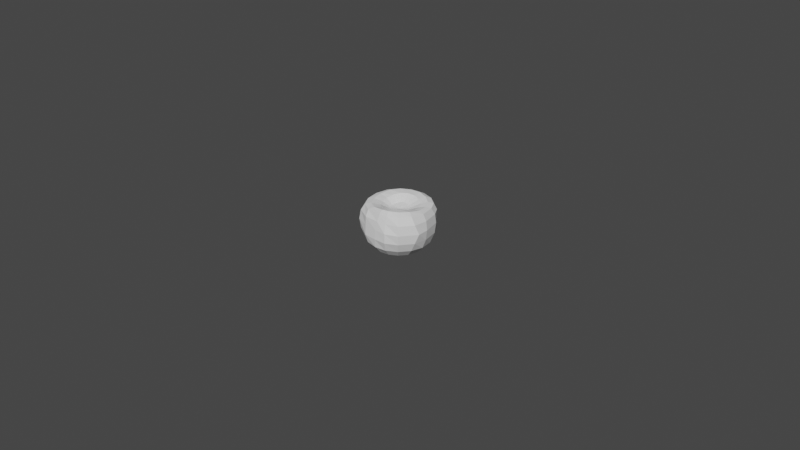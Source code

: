 # Source: apples1.blend  (saved by Blender 2.90.8; exported with 4.5.12 LTS)
import bpy
from mathutils import Matrix  # noqa: F401  (used for matrix-valued properties, if any)

bpy.ops.wm.read_factory_settings(use_empty=True)
scene = bpy.context.scene
scene.name = 'Scene'

# ---- collections
col_collection = bpy.data.collections.new('Collection'); scene.collection.children.link(col_collection)

# ---- world
world_world = bpy.data.worlds.new('World'); scene.world = world_world
world_world.use_nodes = True; world_world.node_tree.nodes.clear()
_N = world_world.node_tree.nodes; _L = world_world.node_tree.links
n0 = _N.new('ShaderNodeOutputWorld'); n0.name = 'World Output'; n0.location = (300, 300)
n1 = _N.new('ShaderNodeBackground'); n1.name = 'Background'; n1.location = (10, 300)
n1.inputs[0].default_value = (0.05088, 0.05088, 0.05088, 1.0)
_L.new(n1.outputs[0], n0.inputs[0])
n0.is_active_output = True
world_world.color = (0.05088, 0.05088, 0.05088)
world_world.use_sun_shadow = False
world_world.sun_shadow_jitter_overblur = 0.0

# ---- cameras
cam_camera = bpy.data.cameras.new('Camera')
cam_camera.clip_end = 100.0
cam_camera.ortho_scale = 7.314

# ---- meshes
me_sphere_002 = bpy.data.meshes.new('Sphere.002')
me_sphere_002.from_pydata([(0.00557, 0.2828, 0.2094), (0.0, 0.3464, 0.1768), (0.0, 0.3864, 0.09918), (0.0, 0.4, -0.0005106), (0.0, 0.3864, -0.1035), (-0.0001289, 0.3411, -0.2019), (-0.00109, 0.2604, -0.2857), (-0.008258, 0.168, -0.3297), (-0.01924, 0.07561, -0.3138), (0.04186, 0.09564, 0.1333), (0.09406, 0.1847, 0.1887), (0.1137, 0.2613, 0.2029), (0.1326, 0.32, 0.1763), (0.1479, 0.357, 0.09918), (0.153, 0.3695, -0.0005106), (0.1479, 0.357, -0.1035), (0.1306, 0.3154, -0.2018), (0.0991, 0.2408, -0.2856), (0.05942, 0.1545, -0.3303), (0.01762, 0.06877, -0.3141), (0.07552, 0.0732, 0.1267), (0.1561, 0.1445, 0.1741), (0.1971, 0.2094, 0.1884), (0.2302, 0.2616, 0.1682), (0.2477, 0.2903, 0.09815), (0.2463, 0.2885, -0.0005106), (0.2572, 0.2805, -0.1035), (0.2413, 0.2416, -0.2018), (0.1841, 0.184, -0.2855), (0.1167, 0.1161, -0.3303), (0.04869, 0.04833, -0.3141), (0.09804, 0.0396, 0.1243), (0.1953, 0.08433, 0.167), (0.2466, 0.1309, 0.1771), (0.2836, 0.1737, 0.1569), (0.308, 0.2032, 0.09278), (0.3204, 0.2083, -0.0005106), (0.3248, 0.1841, -0.1035), (0.3101, 0.1365, -0.2019), (0.2407, 0.09891, -0.2854), (0.155, 0.05857, -0.33), (0.06904, 0.01751, -0.314), (0.106, -2.164e-05, 0.1274), (0.2153, 0.002444, 0.1764), (0.2803, 0.008842, 0.1857), (0.3316, 0.01669, 0.1625), (0.3672, 0.02168, 0.0953), (0.3823, 0.02044, -0.0005106), (0.376, 0.01171, -0.1035), (0.3409, 3.407e-05, -0.202), (0.2602, -0.001396, -0.2854), (0.1683, -0.009335, -0.3293), (0.07548, -0.01884, -0.3135), (0.09818, -0.03965, 0.1342), (0.2023, -0.0766, 0.1927), (0.2665, -0.1082, 0.2041), (0.32, -0.1326, 0.1766), (0.3663, -0.1317, 0.09918), (0.398, -0.104, -0.0005106), (0.3655, -0.1331, -0.1035), (0.3146, -0.1305, -0.2022), (0.2397, -0.1013, -0.2854), (0.1546, -0.07725, -0.3282), (0.06707, -0.05509, -0.3128), (0.07577, -0.07323, 0.1382), (0.1589, -0.1415, 0.2038), (0.2052, -0.2, 0.2089), (0.2449, -0.2449, 0.1768), (0.2728, -0.2731, 0.09918), (0.283, -0.2825, -0.0005106), (0.2732, -0.2732, -0.1035), (0.2403, -0.2406, -0.2024), (0.1826, -0.1856, -0.2854), (0.1162, -0.1349, -0.3267), (0.04522, -0.08567, -0.3121), (0.04219, -0.09568, 0.1357), (0.09453, -0.1841, 0.2029), (0.1188, -0.2535, 0.2089), (0.1355, -0.2989, 0.1768), (0.1408, -0.3213, 0.09918), (0.1567, -0.3478, -0.0005106), (0.1539, -0.3469, -0.1035), (0.1297, -0.3135, -0.2027), (0.09784, -0.2414, -0.2855), (0.05867, -0.1734, -0.3247), (0.01351, -0.1059, -0.3115), (0.002544, -0.1036, 0.1278), (0.02059, -0.1962, 0.19), (0.03802, -0.2679, 0.2037), (0.05558, -0.3171, 0.1766), (0.04291, -0.3412, 0.09918), (0.02871, -0.3527, -0.0005106), (0.01865, -0.3553, -0.1035), (0.002682, -0.3341, -0.2029), (-0.00146, -0.2605, -0.2857), (-0.00909, -0.187, -0.3223), (-0.02302, -0.1129, -0.3112), (-0.03713, -0.09567, 0.1205), (-0.05845, -0.1839, 0.1723), (-0.09676, -0.2555, 0.1843), (-0.1225, -0.3087, 0.1645), (-0.1222, -0.3427, 0.09723), (-0.1235, -0.3456, 0.008047), (-0.127, -0.3486, -0.1035), (-0.1296, -0.3126, -0.2031), (-0.1003, -0.2404, -0.2858), (-0.07679, -0.1735, -0.32), (-0.05881, -0.1057, -0.3112), (-0.07079, -0.07322, 0.1181), (-0.1239, -0.1415, 0.1633), (-0.1947, -0.2, 0.1786), (-0.2449, -0.2449, 0.1628), (-0.2742, -0.2742, 0.097), (-0.2859, -0.2861, -0.0005106), (-0.2742, -0.2742, -0.1035), (-0.2393, -0.2394, -0.2031), (-0.184, -0.1843, -0.2859), (-0.1341, -0.1351, -0.3188), (-0.08868, -0.08562, -0.3114), (-0.09331, -0.03963, 0.1173), (-0.1673, -0.0766, 0.1633), (-0.2559, -0.1083, 0.1792), (-0.3201, -0.1324, 0.1636), (-0.3596, -0.1462, 0.09738), (-0.3783, -0.1521, -0.0005106), (-0.3593, -0.1462, -0.1035), (-0.3129, -0.1297, -0.203), (-0.2402, -0.1004, -0.286), (-0.1724, -0.07757, -0.3191), (-0.1084, -0.05568, -0.3117), (-0.1013, -3.226e-06, 0.1208), (-0.1825, -6.209e-05, 0.1723), (-0.2774, -2.04e-08, 0.1887), (-0.3445, 0.00319, 0.17), (-0.3871, 0.01341, 0.09917), (-0.4142, 0.02212, -0.0005106), (-0.3866, 0.01296, -0.1035), (-0.3384, 0.001133, -0.2028), (-0.2603, -0.001375, -0.286), (-0.1857, -0.009663, -0.321), (-0.1152, -0.02016, -0.312), (-0.09345, 0.03962, 0.1286), (-0.1673, 0.07647, 0.1896), (-0.2558, 0.1082, 0.2041), (-0.3196, 0.1329, 0.1768), (-0.3533, 0.151, 0.09918), (-0.3644, 0.1595, -0.0005106), (-0.3538, 0.1514, -0.1035), (-0.3139, 0.1298, -0.2026), (-0.2411, 0.09811, -0.2859), (-0.172, 0.05828, -0.3237), (-0.1078, 0.01577, -0.3124), (-0.07104, 0.07321, 0.1368), (-0.1239, 0.1414, 0.2029), (-0.1942, 0.1996, 0.2094), (-0.235, 0.23, 0.1768), (-0.2511, 0.24, 0.09918), (-0.2755, 0.2719, -0.0005106), (-0.2732, 0.2732, -0.1035), (-0.2407, 0.2404, -0.2023), (-0.1852, 0.1829, -0.2859), (-0.1335, 0.1159, -0.3264), (-0.08717, 0.04672, -0.3129), (-0.03745, 0.09565, 0.1419), (-0.05902, 0.1847, 0.2057), (-0.1026, 0.2613, 0.2095), (-0.1326, 0.32, 0.1768), (-0.1475, 0.3564, 0.09918), (-0.1531, 0.3696, -0.0005106), (-0.1479, 0.357, -0.1035), (-0.1306, 0.3147, -0.2021), (-0.101, 0.24, -0.2858), (-0.07601, 0.1544, -0.3284), (-0.05608, 0.06781, -0.3134), (-7.105e-14, 6.75e-14, 0.1129), (0.002192, 0.1035, 0.1401), (0.01752, 0.1999, 0.2019), (-0.01938, -0.01785, -0.2747)], [], [(4, 3, 14, 15), (1, 0, 11, 12), (8, 7, 18, 19), (175, 174, 9), (5, 4, 15, 16), (2, 1, 12, 13), (177, 8, 19), (176, 175, 9, 10), (6, 5, 16, 17), (3, 2, 13, 14), (0, 176, 10, 11), (7, 6, 17, 18), (177, 19, 30), (10, 9, 20, 21), (17, 16, 27, 28), (14, 13, 24, 25), (11, 10, 21, 22), (18, 17, 28, 29), (15, 14, 25, 26), (12, 11, 22, 23), (19, 18, 29, 30), (9, 174, 20), (16, 15, 26, 27), (13, 12, 23, 24), (23, 22, 33, 34), (30, 29, 40, 41), (20, 174, 31), (27, 26, 37, 38), (24, 23, 34, 35), (177, 30, 41), (21, 20, 31, 32), (28, 27, 38, 39), (25, 24, 35, 36), (22, 21, 32, 33), (29, 28, 39, 40), (26, 25, 36, 37), (33, 32, 43, 44), (40, 39, 50, 51), (37, 36, 47, 48), (34, 33, 44, 45), (41, 40, 51, 52), (31, 174, 42), (38, 37, 48, 49), (35, 34, 45, 46), (177, 41, 52), (32, 31, 42, 43), (39, 38, 49, 50), (36, 35, 46, 47), (46, 45, 56, 57), (177, 52, 63), (43, 42, 53, 54), (50, 49, 60, 61), (47, 46, 57, 58), (44, 43, 54, 55), (51, 50, 61, 62), (48, 47, 58, 59), (45, 44, 55, 56), (52, 51, 62, 63), (42, 174, 53), (49, 48, 59, 60), (56, 55, 66, 67), (63, 62, 73, 74), (53, 174, 64), (60, 59, 70, 71), (57, 56, 67, 68), (177, 63, 74), (54, 53, 64, 65), (61, 60, 71, 72), (58, 57, 68, 69), (55, 54, 65, 66), (62, 61, 72, 73), (59, 58, 69, 70), (69, 68, 79, 80), (66, 65, 76, 77), (73, 72, 83, 84), (70, 69, 80, 81), (67, 66, 77, 78), (74, 73, 84, 85), (64, 174, 75), (71, 70, 81, 82), (68, 67, 78, 79), (177, 74, 85), (65, 64, 75, 76), (72, 71, 82, 83), (79, 78, 89, 90), (177, 85, 96), (76, 75, 86, 87), (83, 82, 93, 94), (80, 79, 90, 91), (77, 76, 87, 88), (84, 83, 94, 95), (81, 80, 91, 92), (78, 77, 88, 89), (85, 84, 95, 96), (75, 174, 86), (82, 81, 92, 93), (92, 91, 102, 103), (89, 88, 99, 100), (96, 95, 106, 107), (86, 174, 97), (93, 92, 103, 104), (90, 89, 100, 101), (177, 96, 107), (87, 86, 97, 98), (94, 93, 104, 105), (91, 90, 101, 102), (88, 87, 98, 99), (95, 94, 105, 106), (102, 101, 112, 113), (99, 98, 109, 110), (106, 105, 116, 117), (103, 102, 113, 114), (100, 99, 110, 111), (107, 106, 117, 118), (97, 174, 108), (104, 103, 114, 115), (101, 100, 111, 112), (177, 107, 118), (98, 97, 108, 109), (105, 104, 115, 116), (115, 114, 125, 126), (112, 111, 122, 123), (177, 118, 129), (109, 108, 119, 120), (116, 115, 126, 127), (113, 112, 123, 124), (110, 109, 120, 121), (117, 116, 127, 128), (114, 113, 124, 125), (111, 110, 121, 122), (118, 117, 128, 129), (108, 174, 119), (125, 124, 135, 136), (122, 121, 132, 133), (129, 128, 139, 140), (119, 174, 130), (126, 125, 136, 137), (123, 122, 133, 134), (177, 129, 140), (120, 119, 130, 131), (127, 126, 137, 138), (124, 123, 134, 135), (121, 120, 131, 132), (128, 127, 138, 139), (138, 137, 148, 149), (135, 134, 145, 146), (132, 131, 142, 143), (139, 138, 149, 150), (136, 135, 146, 147), (133, 132, 143, 144), (140, 139, 150, 151), (130, 174, 141), (137, 136, 147, 148), (134, 133, 144, 145), (177, 140, 151), (131, 130, 141, 142), (141, 174, 152), (148, 147, 158, 159), (145, 144, 155, 156), (177, 151, 162), (142, 141, 152, 153), (149, 148, 159, 160), (146, 145, 156, 157), (143, 142, 153, 154), (150, 149, 160, 161), (147, 146, 157, 158), (144, 143, 154, 155), (151, 150, 161, 162), (161, 160, 171, 172), (158, 157, 168, 169), (155, 154, 165, 166), (162, 161, 172, 173), (152, 174, 163), (159, 158, 169, 170), (156, 155, 166, 167), (177, 162, 173), (153, 152, 163, 164), (160, 159, 170, 171), (157, 156, 167, 168), (154, 153, 164, 165), (164, 163, 175, 176), (171, 170, 5, 6), (168, 167, 2, 3), (165, 164, 176, 0), (172, 171, 6, 7), (169, 168, 3, 4), (166, 165, 0, 1), (173, 172, 7, 8), (163, 174, 175), (170, 169, 4, 5), (167, 166, 1, 2), (177, 173, 8)])
_uv = me_sphere_002.uv_layers.new(name='UVMap')
_uv.uv.foreach_set('vector', [0.75, 0.4167, 0.75, 0.5, 0.6875, 0.5, 0.6875, 0.4167, 0.75, 0.6667, 0.75, 0.75, 0.6875, 0.75, 0.6875, 0.6667, 0.75, 0.08333, 0.75, 0.1667, 0.6875, 0.1667, 0.6875, 0.08333, 0.75, 0.9167, 0.7188, 1.0, 0.6875, 0.9167, 0.75, 0.3333, 0.75, 0.4167, 0.6875, 0.4167, 0.6875, 0.3333, 0.75, 0.5833, 0.75, 0.6667, 0.6875, 0.6667, 0.6875, 0.5833, 0.7188, 0.0, 0.75, 0.08333, 0.6875, 0.08333, 0.75, 0.8333, 0.75, 0.9167, 0.6875, 0.9167, 0.6875, 0.8333, 0.75, 0.25, 0.75, 0.3333, 0.6875, 0.3333, 0.6875, 0.25, 0.75, 0.5, 0.75, 0.5833, 0.6875, 0.5833, 0.6875, 0.5, 0.75, 0.75, 0.75, 0.8333, 0.6875, 0.8333, 0.6875, 0.75, 0.75, 0.1667, 0.75, 0.25, 0.6875, 0.25, 0.6875, 0.1667, 0.6563, 0.0, 0.6875, 0.08333, 0.625, 0.08333, 0.6875, 0.8333, 0.6875, 0.9167, 0.625, 0.9167, 0.625, 0.8333, 0.6875, 0.25, 0.6875, 0.3333, 0.625, 0.3333, 0.625, 0.25, 0.6875, 0.5, 0.6875, 0.5833, 0.625, 0.5833, 0.625, 0.5, 0.6875, 0.75, 0.6875, 0.8333, 0.625, 0.8333, 0.625, 0.75, 0.6875, 0.1667, 0.6875, 0.25, 0.625, 0.25, 0.625, 0.1667, 0.6875, 0.4167, 0.6875, 0.5, 0.625, 0.5, 0.625, 0.4167, 0.6875, 0.6667, 0.6875, 0.75, 0.625, 0.75, 0.625, 0.6667, 0.6875, 0.08333, 0.6875, 0.1667, 0.625, 0.1667, 0.625, 0.08333, 0.6875, 0.9167, 0.6563, 1.0, 0.625, 0.9167, 0.6875, 0.3333, 0.6875, 0.4167, 0.625, 0.4167, 0.625, 0.3333, 0.6875, 0.5833, 0.6875, 0.6667, 0.625, 0.6667, 0.625, 0.5833, 0.625, 0.6667, 0.625, 0.75, 0.5625, 0.75, 0.5625, 0.6667, 0.625, 0.08333, 0.625, 0.1667, 0.5625, 0.1667, 0.5625, 0.08333, 0.625, 0.9167, 0.5938, 1.0, 0.5625, 0.9167, 0.625, 0.3333, 0.625, 0.4167, 0.5625, 0.4167, 0.5625, 0.3333, 0.625, 0.5833, 0.625, 0.6667, 0.5625, 0.6667, 0.5625, 0.5833, 0.5938, 0.0, 0.625, 0.08333, 0.5625, 0.08333, 0.625, 0.8333, 0.625, 0.9167, 0.5625, 0.9167, 0.5625, 0.8333, 0.625, 0.25, 0.625, 0.3333, 0.5625, 0.3333, 0.5625, 0.25, 0.625, 0.5, 0.625, 0.5833, 0.5625, 0.5833, 0.5625, 0.5, 0.625, 0.75, 0.625, 0.8333, 0.5625, 0.8333, 0.5625, 0.75, 0.625, 0.1667, 0.625, 0.25, 0.5625, 0.25, 0.5625, 0.1667, 0.625, 0.4167, 0.625, 0.5, 0.5625, 0.5, 0.5625, 0.4167, 0.5625, 0.75, 0.5625, 0.8333, 0.5, 0.8333, 0.5, 0.75, 0.5625, 0.1667, 0.5625, 0.25, 0.5, 0.25, 0.5, 0.1667, 0.5625, 0.4167, 0.5625, 0.5, 0.5, 0.5, 0.5, 0.4167, 0.5625, 0.6667, 0.5625, 0.75, 0.5, 0.75, 0.5, 0.6667, 0.5625, 0.08333, 0.5625, 0.1667, 0.5, 0.1667, 0.5, 0.08333, 0.5625, 0.9167, 0.5313, 1.0, 0.5, 0.9167, 0.5625, 0.3333, 0.5625, 0.4167, 0.5, 0.4167, 0.5, 0.3333, 0.5625, 0.5833, 0.5625, 0.6667, 0.5, 0.6667, 0.5, 0.5833, 0.5313, 0.0, 0.5625, 0.08333, 0.5, 0.08333, 0.5625, 0.8333, 0.5625, 0.9167, 0.5, 0.9167, 0.5, 0.8333, 0.5625, 0.25, 0.5625, 0.3333, 0.5, 0.3333, 0.5, 0.25, 0.5625, 0.5, 0.5625, 0.5833, 0.5, 0.5833, 0.5, 0.5, 0.5, 0.5833, 0.5, 0.6667, 0.4375, 0.6667, 0.4375, 0.5833, 0.4688, 0.0, 0.5, 0.08333, 0.4375, 0.08333, 0.5, 0.8333, 0.5, 0.9167, 0.4375, 0.9167, 0.4375, 0.8333, 0.5, 0.25, 0.5, 0.3333, 0.4375, 0.3333, 0.4375, 0.25, 0.5, 0.5, 0.5, 0.5833, 0.4375, 0.5833, 0.4375, 0.5, 0.5, 0.75, 0.5, 0.8333, 0.4375, 0.8333, 0.4375, 0.75, 0.5, 0.1667, 0.5, 0.25, 0.4375, 0.25, 0.4375, 0.1667, 0.5, 0.4167, 0.5, 0.5, 0.4375, 0.5, 0.4375, 0.4167, 0.5, 0.6667, 0.5, 0.75, 0.4375, 0.75, 0.4375, 0.6667, 0.5, 0.08333, 0.5, 0.1667, 0.4375, 0.1667, 0.4375, 0.08333, 0.5, 0.9167, 0.4688, 1.0, 0.4375, 0.9167, 0.5, 0.3333, 0.5, 0.4167, 0.4375, 0.4167, 0.4375, 0.3333, 0.4375, 0.6667, 0.4375, 0.75, 0.375, 0.75, 0.375, 0.6667, 0.4375, 0.08333, 0.4375, 0.1667, 0.375, 0.1667, 0.375, 0.08333, 0.4375, 0.9167, 0.4063, 1.0, 0.375, 0.9167, 0.4375, 0.3333, 0.4375, 0.4167, 0.375, 0.4167, 0.375, 0.3333, 0.4375, 0.5833, 0.4375, 0.6667, 0.375, 0.6667, 0.375, 0.5833, 0.4063, 0.0, 0.4375, 0.08333, 0.375, 0.08333, 0.4375, 0.8333, 0.4375, 0.9167, 0.375, 0.9167, 0.375, 0.8333, 0.4375, 0.25, 0.4375, 0.3333, 0.375, 0.3333, 0.375, 0.25, 0.4375, 0.5, 0.4375, 0.5833, 0.375, 0.5833, 0.375, 0.5, 0.4375, 0.75, 0.4375, 0.8333, 0.375, 0.8333, 0.375, 0.75, 0.4375, 0.1667, 0.4375, 0.25, 0.375, 0.25, 0.375, 0.1667, 0.4375, 0.4167, 0.4375, 0.5, 0.375, 0.5, 0.375, 0.4167, 0.375, 0.5, 0.375, 0.5833, 0.3125, 0.5833, 0.3125, 0.5, 0.375, 0.75, 0.375, 0.8333, 0.3125, 0.8333, 0.3125, 0.75, 0.375, 0.1667, 0.375, 0.25, 0.3125, 0.25, 0.3125, 0.1667, 0.375, 0.4167, 0.375, 0.5, 0.3125, 0.5, 0.3125, 0.4167, 0.375, 0.6667, 0.375, 0.75, 0.3125, 0.75, 0.3125, 0.6667, 0.375, 0.08333, 0.375, 0.1667, 0.3125, 0.1667, 0.3125, 0.08333, 0.375, 0.9167, 0.3438, 1.0, 0.3125, 0.9167, 0.375, 0.3333, 0.375, 0.4167, 0.3125, 0.4167, 0.3125, 0.3333, 0.375, 0.5833, 0.375, 0.6667, 0.3125, 0.6667, 0.3125, 0.5833, 0.3438, 0.0, 0.375, 0.08333, 0.3125, 0.08333, 0.375, 0.8333, 0.375, 0.9167, 0.3125, 0.9167, 0.3125, 0.8333, 0.375, 0.25, 0.375, 0.3333, 0.3125, 0.3333, 0.3125, 0.25, 0.3125, 0.5833, 0.3125, 0.6667, 0.25, 0.6667, 0.25, 0.5833, 0.2813, 0.0, 0.3125, 0.08333, 0.25, 0.08333, 0.3125, 0.8333, 0.3125, 0.9167, 0.25, 0.9167, 0.25, 0.8333, 0.3125, 0.25, 0.3125, 0.3333, 0.25, 0.3333, 0.25, 0.25, 0.3125, 0.5, 0.3125, 0.5833, 0.25, 0.5833, 0.25, 0.5, 0.3125, 0.75, 0.3125, 0.8333, 0.25, 0.8333, 0.25, 0.75, 0.3125, 0.1667, 0.3125, 0.25, 0.25, 0.25, 0.25, 0.1667, 0.3125, 0.4167, 0.3125, 0.5, 0.25, 0.5, 0.25, 0.4167, 0.3125, 0.6667, 0.3125, 0.75, 0.25, 0.75, 0.25, 0.6667, 0.3125, 0.08333, 0.3125, 0.1667, 0.25, 0.1667, 0.25, 0.08333, 0.3125, 0.9167, 0.2813, 1.0, 0.25, 0.9167, 0.3125, 0.3333, 0.3125, 0.4167, 0.25, 0.4167, 0.25, 0.3333, 0.25, 0.4167, 0.25, 0.5, 0.1875, 0.5, 0.1875, 0.4167, 0.25, 0.6667, 0.25, 0.75, 0.1875, 0.75, 0.1875, 0.6667, 0.25, 0.08333, 0.25, 0.1667, 0.1875, 0.1667, 0.1875, 0.08333, 0.25, 0.9167, 0.2187, 1.0, 0.1875, 0.9167, 0.25, 0.3333, 0.25, 0.4167, 0.1875, 0.4167, 0.1875, 0.3333, 0.25, 0.5833, 0.25, 0.6667, 0.1875, 0.6667, 0.1875, 0.5833, 0.2187, 0.0, 0.25, 0.08333, 0.1875, 0.08333, 0.25, 0.8333, 0.25, 0.9167, 0.1875, 0.9167, 0.1875, 0.8333, 0.25, 0.25, 0.25, 0.3333, 0.1875, 0.3333, 0.1875, 0.25, 0.25, 0.5, 0.25, 0.5833, 0.1875, 0.5833, 0.1875, 0.5, 0.25, 0.75, 0.25, 0.8333, 0.1875, 0.8333, 0.1875, 0.75, 0.25, 0.1667, 0.25, 0.25, 0.1875, 0.25, 0.1875, 0.1667, 0.1875, 0.5, 0.1875, 0.5833, 0.125, 0.5833, 0.125, 0.5, 0.1875, 0.75, 0.1875, 0.8333, 0.125, 0.8333, 0.125, 0.75, 0.1875, 0.1667, 0.1875, 0.25, 0.125, 0.25, 0.125, 0.1667, 0.1875, 0.4167, 0.1875, 0.5, 0.125, 0.5, 0.125, 0.4167, 0.1875, 0.6667, 0.1875, 0.75, 0.125, 0.75, 0.125, 0.6667, 0.1875, 0.08333, 0.1875, 0.1667, 0.125, 0.1667, 0.125, 0.08333, 0.1875, 0.9167, 0.1562, 1.0, 0.125, 0.9167, 0.1875, 0.3333, 0.1875, 0.4167, 0.125, 0.4167, 0.125, 0.3333, 0.1875, 0.5833, 0.1875, 0.6667, 0.125, 0.6667, 0.125, 0.5833, 0.1562, 0.0, 0.1875, 0.08333, 0.125, 0.08333, 0.1875, 0.8333, 0.1875, 0.9167, 0.125, 0.9167, 0.125, 0.8333, 0.1875, 0.25, 0.1875, 0.3333, 0.125, 0.3333, 0.125, 0.25, 0.125, 0.3333, 0.125, 0.4167, 0.0625, 0.4167, 0.0625, 0.3333, 0.125, 0.5833, 0.125, 0.6667, 0.0625, 0.6667, 0.0625, 0.5833, 0.09375, 0.0, 0.125, 0.08333, 0.0625, 0.08333, 0.125, 0.8333, 0.125, 0.9167, 0.0625, 0.9167, 0.0625, 0.8333, 0.125, 0.25, 0.125, 0.3333, 0.0625, 0.3333, 0.0625, 0.25, 0.125, 0.5, 0.125, 0.5833, 0.0625, 0.5833, 0.0625, 0.5, 0.125, 0.75, 0.125, 0.8333, 0.0625, 0.8333, 0.0625, 0.75, 0.125, 0.1667, 0.125, 0.25, 0.0625, 0.25, 0.0625, 0.1667, 0.125, 0.4167, 0.125, 0.5, 0.0625, 0.5, 0.0625, 0.4167, 0.125, 0.6667, 0.125, 0.75, 0.0625, 0.75, 0.0625, 0.6667, 0.125, 0.08333, 0.125, 0.1667, 0.0625, 0.1667, 0.0625, 0.08333, 0.125, 0.9167, 0.09375, 1.0, 0.0625, 0.9167, 0.0625, 0.4167, 0.0625, 0.5, 0.0, 0.5, 0.0, 0.4167, 0.0625, 0.6667, 0.0625, 0.75, 0.0, 0.75, 0.0, 0.6667, 0.0625, 0.08333, 0.0625, 0.1667, 0.0, 0.1667, 0.0, 0.08333, 0.0625, 0.9167, 0.03125, 1.0, 0.0, 0.9167, 0.0625, 0.3333, 0.0625, 0.4167, 0.0, 0.4167, 0.0, 0.3333, 0.0625, 0.5833, 0.0625, 0.6667, 0.0, 0.6667, 0.0, 0.5833, 0.03125, 0.0, 0.0625, 0.08333, 0.0, 0.08333, 0.0625, 0.8333, 0.0625, 0.9167, 0.0, 0.9167, 0.0, 0.8333, 0.0625, 0.25, 0.0625, 0.3333, 0.0, 0.3333, 0.0, 0.25, 0.0625, 0.5, 0.0625, 0.5833, 0.0, 0.5833, 0.0, 0.5, 0.0625, 0.75, 0.0625, 0.8333, 0.0, 0.8333, 0.0, 0.75, 0.0625, 0.1667, 0.0625, 0.25, 0.0, 0.25, 0.0, 0.1667, 1.0, 0.25, 1.0, 0.3333, 0.9375, 0.3333, 0.9375, 0.25, 1.0, 0.5, 1.0, 0.5833, 0.9375, 0.5833, 0.9375, 0.5, 1.0, 0.75, 1.0, 0.8333, 0.9375, 0.8333, 0.9375, 0.75, 1.0, 0.1667, 1.0, 0.25, 0.9375, 0.25, 0.9375, 0.1667, 1.0, 0.4167, 1.0, 0.5, 0.9375, 0.5, 0.9375, 0.4167, 1.0, 0.6667, 1.0, 0.75, 0.9375, 0.75, 0.9375, 0.6667, 1.0, 0.08333, 1.0, 0.1667, 0.9375, 0.1667, 0.9375, 0.08333, 1.0, 0.9167, 0.9687, 1.0, 0.9375, 0.9167, 1.0, 0.3333, 1.0, 0.4167, 0.9375, 0.4167, 0.9375, 0.3333, 1.0, 0.5833, 1.0, 0.6667, 0.9375, 0.6667, 0.9375, 0.5833, 0.9687, 0.0, 1.0, 0.08333, 0.9375, 0.08333, 1.0, 0.8333, 1.0, 0.9167, 0.9375, 0.9167, 0.9375, 0.8333, 0.9375, 0.9167, 0.9062, 1.0, 0.875, 0.9167, 0.9375, 0.3333, 0.9375, 0.4167, 0.875, 0.4167, 0.875, 0.3333, 0.9375, 0.5833, 0.9375, 0.6667, 0.875, 0.6667, 0.875, 0.5833, 0.9062, 0.0, 0.9375, 0.08333, 0.875, 0.08333, 0.9375, 0.8333, 0.9375, 0.9167, 0.875, 0.9167, 0.875, 0.8333, 0.9375, 0.25, 0.9375, 0.3333, 0.875, 0.3333, 0.875, 0.25, 0.9375, 0.5, 0.9375, 0.5833, 0.875, 0.5833, 0.875, 0.5, 0.9375, 0.75, 0.9375, 0.8333, 0.875, 0.8333, 0.875, 0.75, 0.9375, 0.1667, 0.9375, 0.25, 0.875, 0.25, 0.875, 0.1667, 0.9375, 0.4167, 0.9375, 0.5, 0.875, 0.5, 0.875, 0.4167, 0.9375, 0.6667, 0.9375, 0.75, 0.875, 0.75, 0.875, 0.6667, 0.9375, 0.08333, 0.9375, 0.1667, 0.875, 0.1667, 0.875, 0.08333, 0.875, 0.1667, 0.875, 0.25, 0.8125, 0.25, 0.8125, 0.1667, 0.875, 0.4167, 0.875, 0.5, 0.8125, 0.5, 0.8125, 0.4167, 0.875, 0.6667, 0.875, 0.75, 0.8125, 0.75, 0.8125, 0.6667, 0.875, 0.08333, 0.875, 0.1667, 0.8125, 0.1667, 0.8125, 0.08333, 0.875, 0.9167, 0.8437, 1.0, 0.8125, 0.9167, 0.875, 0.3333, 0.875, 0.4167, 0.8125, 0.4167, 0.8125, 0.3333, 0.875, 0.5833, 0.875, 0.6667, 0.8125, 0.6667, 0.8125, 0.5833, 0.8437, 0.0, 0.875, 0.08333, 0.8125, 0.08333, 0.875, 0.8333, 0.875, 0.9167, 0.8125, 0.9167, 0.8125, 0.8333, 0.875, 0.25, 0.875, 0.3333, 0.8125, 0.3333, 0.8125, 0.25, 0.875, 0.5, 0.875, 0.5833, 0.8125, 0.5833, 0.8125, 0.5, 0.875, 0.75, 0.875, 0.8333, 0.8125, 0.8333, 0.8125, 0.75, 0.8125, 0.8333, 0.8125, 0.9167, 0.75, 0.9167, 0.75, 0.8333, 0.8125, 0.25, 0.8125, 0.3333, 0.75, 0.3333, 0.75, 0.25, 0.8125, 0.5, 0.8125, 0.5833, 0.75, 0.5833, 0.75, 0.5, 0.8125, 0.75, 0.8125, 0.8333, 0.75, 0.8333, 0.75, 0.75, 0.8125, 0.1667, 0.8125, 0.25, 0.75, 0.25, 0.75, 0.1667, 0.8125, 0.4167, 0.8125, 0.5, 0.75, 0.5, 0.75, 0.4167, 0.8125, 0.6667, 0.8125, 0.75, 0.75, 0.75, 0.75, 0.6667, 0.8125, 0.08333, 0.8125, 0.1667, 0.75, 0.1667, 0.75, 0.08333, 0.8125, 0.9167, 0.7812, 1.0, 0.75, 0.9167, 0.8125, 0.3333, 0.8125, 0.4167, 0.75, 0.4167, 0.75, 0.3333, 0.8125, 0.5833, 0.8125, 0.6667, 0.75, 0.6667, 0.75, 0.5833, 0.7812, 0.0, 0.8125, 0.08333, 0.75, 0.08333])
me_sphere_002.use_remesh_fix_poles = True
me_sphere_002.use_remesh_preserve_attributes = False
me_sphere_002.use_mirror_vertex_groups = False
me_sphere_002.update()

# ---- objects
ob_camera = bpy.data.objects.new('Camera', cam_camera)
ob_sphere = bpy.data.objects.new('Sphere', me_sphere_002)

# ---- transforms, parenting, visibility, modifiers, constraints
ob_camera.location = (7.359, -6.926, 4.958)
ob_camera.rotation_euler = (1.109, 0.0, 0.8149)
ob_camera.lock_rotations_4d = False
ob_camera.empty_display_type = 'ARROWS'
ob_camera.color = (0.0, 0.0, 0.0, 0.0)
ob_camera.display_type = 'WIRE'
ob_camera.lineart.crease_threshold = 0.0
ob_sphere.location = (0.0, 0.0, 0.0)
ob_sphere.lineart.crease_threshold = 0.0

# ---- collection membership
col_collection.objects.link(ob_camera)
col_collection.objects.link(ob_sphere)

# ---- scene / render settings (as saved in the file)
scene.camera = ob_camera
scene.frame_start = 1; scene.frame_end = 250; scene.frame_set(1)
scene.render.engine = 'BLENDER_EEVEE_NEXT'
scene.cycles.use_denoising = False
scene.cycles.samples = 128
scene.cycles.sampling_pattern = 'TABULATED_SOBOL'
scene.cycles.use_adaptive_sampling = False
scene.cycles.use_light_tree = False
scene.view_settings.view_transform = 'Filmic'
scene.unit_settings.scale_length = 0.1
bpy.context.view_layer.update()

# ---- added for rendering (the .blend has no usable light): sun
light_auto_sun = bpy.data.lights.new('AutoSun', 'SUN')
light_auto_sun.energy = 3.0
light_auto_sun.angle = 0.0523599
ob_auto_sun = bpy.data.objects.new('AutoSun', light_auto_sun)
scene.collection.objects.link(ob_auto_sun)
ob_auto_sun.rotation_euler = (0.872665, 0.174533, 0.523599)
bpy.context.view_layer.update()
